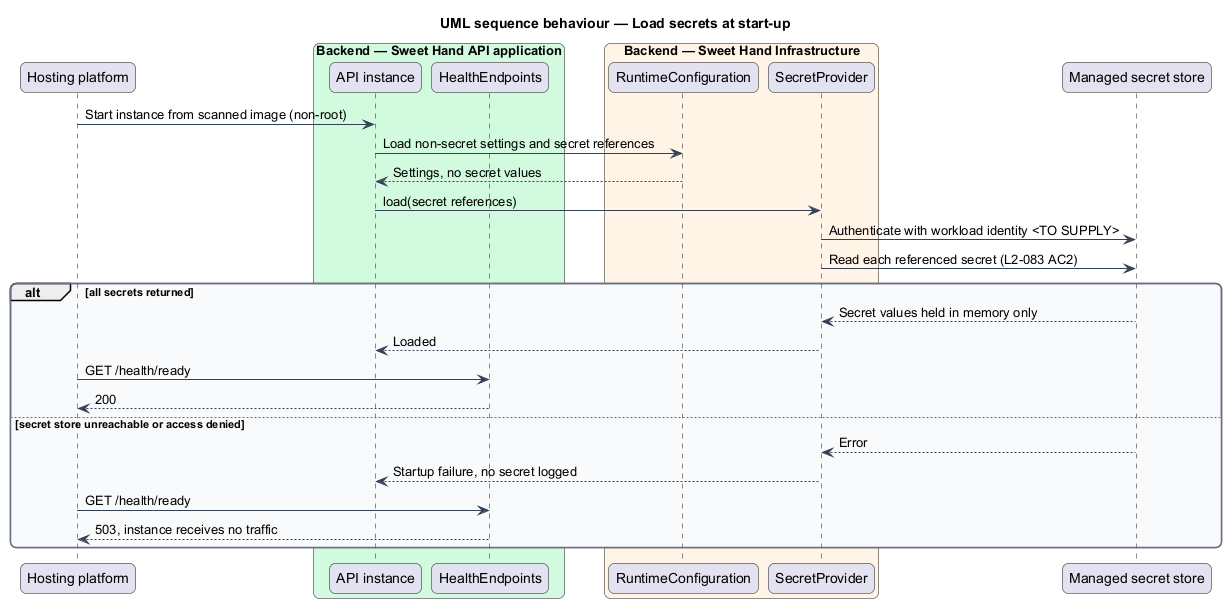

The diagram above was rendered by PlantUML. Its source (embedded in the PNG):
@startuml
title UML sequence behaviour — Load secrets at start-up
skinparam backgroundColor #FFFFFF
skinparam shadowing false
skinparam roundcorner 12
skinparam defaultFontName Arial
skinparam ArrowColor #344054
skinparam rectangle {
  BorderColor #344054
  FontColor #101828
}
skinparam package {
  BorderColor #667085
  FontColor #101828
  BackgroundColor #F9FAFB
}
participant "Hosting platform" as hosting
box "Backend — Sweet Hand API application" #D1FADF
  participant "API instance" as app
  participant "HealthEndpoints" as health
end box
box "Backend — Sweet Hand Infrastructure" #FFF4E5
  participant "RuntimeConfiguration" as config
  participant "SecretProvider" as provider
end box
participant "Managed secret store" as secrets
hosting -> app : Start instance from scanned image (non-root)
app -> config : Load non-secret settings and secret references
config --> app : Settings, no secret values
app -> provider : load(secret references)
provider -> secrets : Authenticate with workload identity <TO SUPPLY>
provider -> secrets : Read each referenced secret (L2-083 AC2)
alt all secrets returned
  secrets --> provider : Secret values held in memory only
  provider --> app : Loaded
  hosting -> health : GET /health/ready
  health --> hosting : 200
else secret store unreachable or access denied
  secrets --> provider : Error
  provider --> app : Startup failure, no secret logged
  hosting -> health : GET /health/ready
  health --> hosting : 503, instance receives no traffic
end
@enduml